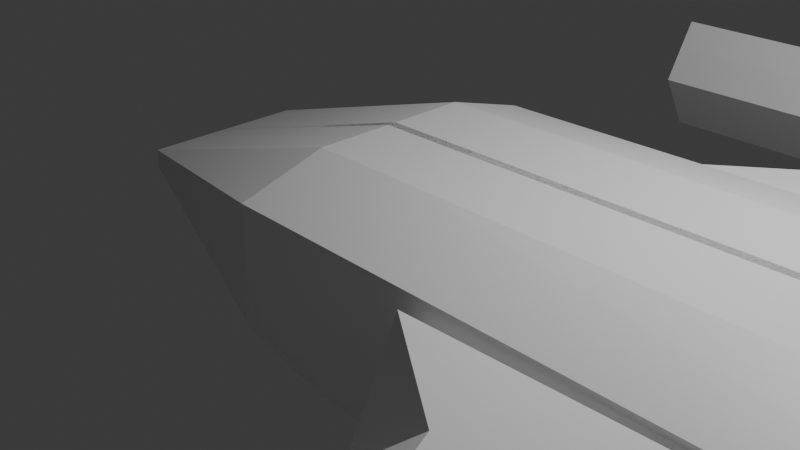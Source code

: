 # Source: ship.blend  (saved by Blender 4.0.36; exported with 4.5.12 LTS)
import bpy
from mathutils import Matrix  # noqa: F401  (used for matrix-valued properties, if any)

bpy.ops.wm.read_factory_settings(use_empty=True)
scene = bpy.context.scene
scene.name = 'Scene'

# ---- collections
col_collection = bpy.data.collections.new('Collection'); scene.collection.children.link(col_collection)

# ---- materials (node trees are filled in below, after node groups)
mat_material = bpy.data.materials.new('Material')
mat_material.alpha_threshold = 0.0
mat_material.use_transparent_shadow = False
mat_material.roughness = 0.5
mat_material.line_color = (0.0, 0.0, 0.0, 1.0)

# ---- material node trees
mat_material.use_nodes = True; mat_material.node_tree.nodes.clear()
_N = mat_material.node_tree.nodes; _L = mat_material.node_tree.links
n0 = _N.new('ShaderNodeOutputMaterial'); n0.name = 'Material Output'; n0.location = (300, 300)
n1 = _N.new('ShaderNodeBsdfPrincipled'); n1.name = 'Principled BSDF'; n1.location = (10, 300)
n1.inputs[3].default_value = 1.45
_L.new(n1.outputs[0], n0.inputs[0])
n0.is_active_output = True

# ---- world
world_world = bpy.data.worlds.new('World'); scene.world = world_world
world_world.use_nodes = True; world_world.node_tree.nodes.clear()
_N = world_world.node_tree.nodes; _L = world_world.node_tree.links
n0 = _N.new('ShaderNodeOutputWorld'); n0.name = 'World Output'; n0.location = (300, 300)
n1 = _N.new('ShaderNodeBackground'); n1.name = 'Background'; n1.location = (10, 300)
n1.inputs[0].default_value = (0.05088, 0.05088, 0.05088, 1.0)
_L.new(n1.outputs[0], n0.inputs[0])
n0.is_active_output = True
world_world.color = (0.05088, 0.05088, 0.05088)
world_world.use_sun_shadow = False
world_world.sun_shadow_jitter_overblur = 0.0

# ---- cameras
cam_camera = bpy.data.cameras.new('Camera')
cam_camera.clip_end = 100.0
cam_camera.ortho_scale = 7.314

# ---- lights
light_light = bpy.data.lights.new('Light', 'POINT')
light_light.transmission_factor = 0.0
light_light.use_soft_falloff = False
light_light.energy = 1000.0
light_light.shadow_soft_size = 0.1
light_light.shadow_maximum_resolution = 0.006
light_light.use_absolute_resolution = True

# ---- meshes
me_cube = bpy.data.meshes.new('Cube')
me_cube.from_pydata([(10.4, 2.166, -0.1087), (-3.014, 0.929, 0.1053), (-0.1053, 1.824, 0.7255), (-3.014, 0.929, -0.1053), (-0.1053, 1.824, -0.5581), (-1.118, 5.444, -2.498), (-0.1053, 1.824, 0.0), (-3.014, 0.929, 0.0), (10.25, -0.06053, 1.131), (9.173, -0.05615, -0.4773), (-0.1053, -0.04965, -1.0), (-3.014, -0.02529, -0.1053), (-0.1053, -0.04965, 1.0), (-3.014, -0.02529, 0.1053), (-3.014, -0.02529, 0.0), (10.25, -0.06053, 0.2383), (0.9519, 1.843, -0.7919), (0.9519, 1.843, 0.7361), (0.9519, 1.843, 0.0), (0.9519, -0.05018, 1.011), (0.9519, -0.05018, -1.011), (9.662, 2.003, 0.8237), (9.662, 2.003, 0.3623), (9.662, -0.05453, 1.098), (8.392, 2.003, -0.8795), (8.392, -0.05453, -1.098), (10.4, 1.107, -0.1087), (-3.014, 0.4519, -0.1053), (-0.1053, 0.8871, 1.0), (-3.014, 0.4519, 0.0), (-0.1053, 0.8871, -1.0), (-3.014, 0.4519, 0.1053), (0.9519, 0.8965, -1.011), (0.9519, 0.8965, 1.011), (9.662, 0.9742, 1.098), (8.392, 0.9742, -1.098), (10.49, 0.5311, 1.131), (-0.1053, 0.4187, -1.0), (-3.014, 0.2133, 0.1053), (10.49, 0.5311, 0.3016), (0.9519, 0.4232, -1.011), (0.9519, 0.4232, 1.011), (9.662, 0.4598, 1.098), (8.392, 0.4598, -1.098), (9.173, 0.4735, -0.4773), (-3.014, 0.2133, -0.1053), (-0.1053, 0.4187, 1.0), (-3.014, 0.2133, 0.0), (-3.014, -0.2512, -0.1053), (-3.014, -0.2512, 0.0), (-3.014, -0.2512, 0.1053), (15.01, 2.283, 1.534), (12.82, 2.096, 1.302), (15.01, 2.283, 1.354), (12.65, 2.199, 1.007), (15.01, 2.089, 1.534), (12.82, 1.385, 1.302), (15.01, 2.089, 1.354), (12.65, 1.489, 1.009)], [(48, 11), (49, 14), (13, 50), (50, 49), (49, 48)], [(29, 31, 1, 7), (6, 4, 3, 7), (28, 2, 1, 31), (53, 51, 55, 57), (56, 34, 42, 36), (2, 6, 7, 1), (27, 29, 7, 3), (44, 39, 15, 9), (37, 10, 11, 45), (39, 36, 8, 15), (41, 46, 12, 19), (43, 44, 9, 25), (37, 40, 20, 10), (42, 41, 19, 23), (4, 6, 18, 16), (6, 2, 17, 18), (36, 42, 23, 8), (40, 43, 25, 20), (16, 18, 22, 24), (18, 17, 21, 22), (16, 24, 35, 32), (22, 21, 52, 54), (21, 17, 33, 34), (4, 16, 32, 30), (24, 0, 26, 35), (17, 2, 28, 33), (0, 54, 58, 26), (4, 30, 27, 3), (24, 22, 54, 0), (45, 47, 29, 27), (46, 28, 31, 38), (47, 38, 31, 29), (14, 13, 38, 47), (12, 46, 38, 13), (11, 14, 47, 45), (32, 35, 43, 40), (58, 56, 36, 39), (34, 33, 41, 42), (30, 32, 40, 37), (35, 26, 44, 43), (33, 28, 46, 41), (26, 58, 39, 44), (30, 37, 45, 27), (51, 53, 54, 52), (52, 56, 55, 51), (53, 57, 58, 54), (56, 58, 57, 55), (52, 21, 34, 56)])
_uv = me_cube.uv_layers.new(name='UVMap')
_uv.uv.foreach_set('vector', [0.5, 0.156, 0.5132, 0.156, 0.5132, 0.1887, 0.5, 0.1887, 0.5, 0.2704, 0.375, 0.2704, 0.4868, 0.1887, 0.5, 0.1887, 0.625, 0.1858, 0.625, 0.25, 0.5132, 0.1887, 0.5132, 0.156, 0.5269, 0.5132, 0.5981, 0.5132, 0.5981, 0.551, 0.5269, 0.551, 0.6251, 0.5653, 0.6823, 0.5642, 0.6823, 0.5963, 0.625, 0.5963, 0.625, 0.2704, 0.5, 0.2704, 0.5, 0.1887, 0.5132, 0.1887, 0.4868, 0.156, 0.5, 0.156, 0.5, 0.1887, 0.4868, 0.1887, 0.375, 0.5963, 0.5, 0.5963, 0.5, 0.6284, 0.375, 0.6284, 0.375, 0.1537, 0.375, 0.1216, 0.4868, 0.1233, 0.4868, 0.1396, 0.5, 0.5963, 0.625, 0.5963, 0.625, 0.6284, 0.5, 0.6284, 0.836, 0.5963, 0.8546, 0.5963, 0.8546, 0.6284, 0.836, 0.6284, 0.3177, 0.5963, 0.375, 0.5963, 0.375, 0.6284, 0.3177, 0.6284, 0.1454, 0.5963, 0.164, 0.5963, 0.164, 0.6284, 0.1454, 0.6284, 0.6823, 0.5963, 0.836, 0.5963, 0.836, 0.6284, 0.6823, 0.6284, 0.375, 0.2704, 0.5, 0.2704, 0.5, 0.289, 0.375, 0.289, 0.5, 0.2704, 0.625, 0.2704, 0.625, 0.289, 0.5, 0.289, 0.625, 0.5963, 0.6823, 0.5963, 0.6823, 0.6284, 0.625, 0.6284, 0.164, 0.5963, 0.3177, 0.5963, 0.3177, 0.6284, 0.164, 0.6284, 0.375, 0.289, 0.5, 0.289, 0.5, 0.4427, 0.375, 0.4427, 0.5, 0.289, 0.625, 0.289, 0.625, 0.4427, 0.5, 0.4427, 0.164, 0.5, 0.3177, 0.5, 0.3177, 0.5642, 0.164, 0.5642, 0.5, 0.4427, 0.625, 0.4427, 0.625, 0.4983, 0.495, 0.4984, 0.6823, 0.5, 0.836, 0.5, 0.836, 0.5642, 0.6823, 0.5642, 0.1454, 0.5, 0.164, 0.5, 0.164, 0.5642, 0.1454, 0.5642, 0.3177, 0.5, 0.375, 0.5, 0.375, 0.5642, 0.3177, 0.5642, 0.836, 0.5, 0.8546, 0.5, 0.8546, 0.5642, 0.836, 0.5642, 0.375, 0.5, 0.4952, 0.5002, 0.4954, 0.5661, 0.375, 0.5642, 0.375, 0.25, 0.375, 0.1858, 0.4868, 0.156, 0.4868, 0.1887, 0.375, 0.4427, 0.5, 0.4427, 0.4952, 0.5, 0.375, 0.5, 0.4868, 0.1396, 0.5, 0.1396, 0.5, 0.156, 0.4868, 0.156, 0.625, 0.1537, 0.625, 0.1858, 0.5132, 0.156, 0.5132, 0.1396, 0.5, 0.1396, 0.5132, 0.1396, 0.5132, 0.156, 0.5, 0.156, 0.5, 0.1233, 0.5132, 0.1233, 0.5132, 0.1396, 0.5, 0.1396, 0.625, 0.1216, 0.625, 0.1537, 0.5132, 0.1396, 0.5132, 0.1233, 0.4868, 0.1233, 0.5, 0.1233, 0.5, 0.1396, 0.4868, 0.1396, 0.164, 0.5642, 0.3177, 0.5642, 0.3177, 0.5963, 0.164, 0.5963, 0.4973, 0.5653, 0.6251, 0.5654, 0.625, 0.5963, 0.5, 0.5963, 0.6823, 0.5642, 0.836, 0.5642, 0.836, 0.5963, 0.6823, 0.5963, 0.1454, 0.5642, 0.164, 0.5642, 0.164, 0.5963, 0.1454, 0.5963, 0.3177, 0.5642, 0.375, 0.5642, 0.375, 0.5963, 0.3177, 0.5963, 0.836, 0.5642, 0.8546, 0.5642, 0.8546, 0.5963, 0.836, 0.5963, 0.375, 0.5642, 0.4982, 0.565, 0.5, 0.5963, 0.375, 0.5963, 0.375, 0.1858, 0.375, 0.1537, 0.4868, 0.1396, 0.4868, 0.156, 0.5981, 0.5132, 0.5269, 0.5132, 0.495, 0.4984, 0.625, 0.4983, 0.6267, 0.5, 0.6266, 0.5668, 0.5981, 0.551, 0.5981, 0.5132, 0.5269, 0.5132, 0.5269, 0.551, 0.4954, 0.5661, 0.4952, 0.5002, 0.6251, 0.5654, 0.4973, 0.5653, 0.5269, 0.551, 0.5981, 0.551, 0.6267, 0.5, 0.6823, 0.5, 0.6823, 0.5642, 0.6266, 0.5668])
me_cube.materials.append(mat_material)
me_cube.use_mirror_vertex_groups = False
me_cube.update()
me_cube_001 = bpy.data.meshes.new('Cube.001')
me_cube_001.from_pydata([(-1.088, 1.798, -1.0), (-1.464, 1.779, 1.0), (-0.343, 5.509, -1.0), (-0.8546, 5.334, 1.0), (1.365, 1.822, -1.0), (1.365, 1.822, 1.0), (0.417, 5.718, -1.0), (0.4368, 5.297, 0.9815), (-0.5522, 2.685, -1.0), (-1.068, 2.889, 1.0), (0.8576, 2.654, -1.0), (0.873, 2.655, 1.0), (-0.8496, 6.22, -1.0), (-0.8496, 6.22, 0.5302), (0.773, 6.2, -1.0), (0.773, 6.2, 0.5302), (-1.277, 1.788, 0.0), (-0.6654, 5.113, 0.0), (0.7676, 5.353, 0.0), (1.365, 1.822, 0.0), (1.204, 2.672, 0.0), (-0.8784, 2.668, 0.0), (-0.854, 6.646, 0.0), (0.7686, 6.626, 0.0), (2.438, 5.768, -1.0), (2.44, 5.598, 0.5601), (2.447, 6.232, -1.0), (2.447, 6.232, 0.5302), (2.442, 5.385, 0.0), (2.447, 6.232, -0.4399), (-2.122, 5.482, -1.0), (-2.12, 5.334, 0.5302), (-2.115, 6.22, -1.0), (-2.115, 6.22, 0.5302), (-2.12, 5.348, 0.0), (-2.115, 6.22, -0.4698), (1.39, 5.566, 0.5601), (1.398, 6.2, 0.5302), (1.398, 6.2, -0.4399), (1.398, 6.2, -1.0), (1.392, 5.353, 0.0), (1.388, 5.736, -1.0), (-1.638, 6.22, 0.5302), (-1.643, 5.334, 1.0), (-1.643, 5.348, 0.0), (-1.645, 5.482, -1.0), (-1.643, 6.646, 0.0), (-1.638, 6.22, -1.0), (1.085, 6.2, 0.5302), (1.085, 6.2, -1.0), (1.078, 5.566, 0.5601), (1.081, 6.626, 0.0), (1.08, 5.353, 0.0), (1.076, 5.736, -1.0), (0.7703, 5.771, -1.0), (0.7703, 5.771, 1.0), (-0.8522, 5.791, -1.0), (-0.8522, 5.791, 1.0), (2.445, 5.803, -1.0), (2.445, 5.803, 1.0), (2.445, 5.803, 0.0), (-2.122, 6.17, -1.0), (-2.12, 6.022, 0.5302), (-2.118, 5.791, 0.0), (1.395, 5.771, -1.0), (1.395, 5.771, 1.0), (-1.645, 6.17, -1.0), (-1.643, 6.022, 0.5302), (1.083, 5.771, 1.0), (1.083, 5.771, -1.0)], [], [(21, 9, 3, 17), (39, 38, 29, 26), (20, 11, 5, 19), (19, 5, 1, 16), (8, 10, 4, 0), (11, 9, 1, 5), (7, 3, 9, 11), (2, 6, 10, 8), (18, 7, 11, 20), (16, 1, 9, 21), (22, 13, 15, 23), (54, 56, 12, 14), (57, 55, 15, 13), (45, 44, 34, 30), (67, 42, 33, 62), (12, 22, 23, 14), (0, 16, 21, 8), (6, 18, 20, 10), (4, 19, 16, 0), (10, 20, 19, 4), (65, 36, 25, 59), (8, 21, 17, 2), (60, 58, 26, 29), (59, 60, 29, 27), (36, 40, 28, 25), (40, 41, 24, 28), (38, 37, 27, 29), (64, 39, 26, 58), (63, 62, 33, 35), (61, 63, 35, 32), (42, 46, 35, 33), (66, 45, 30, 61), (46, 47, 32, 35), (44, 43, 31, 34), (69, 49, 39, 64), (51, 48, 37, 38), (52, 53, 41, 40), (50, 52, 40, 36), (68, 50, 36, 65), (49, 51, 38, 39), (17, 3, 43, 44), (22, 12, 47, 46), (56, 2, 45, 66), (13, 22, 46, 42), (57, 13, 42, 67), (2, 17, 44, 45), (14, 23, 51, 49), (55, 7, 50, 68), (7, 18, 52, 50), (18, 6, 53, 52), (23, 15, 48, 51), (54, 14, 49, 69), (6, 54, 69, 53), (15, 55, 68, 48), (3, 57, 67, 43), (12, 56, 66, 47), (48, 68, 65, 37), (53, 69, 64, 41), (47, 66, 61, 32), (30, 34, 63, 61), (34, 31, 62, 63), (41, 64, 58, 24), (25, 28, 60, 59), (28, 24, 58, 60), (37, 65, 59, 27), (43, 67, 62, 31), (3, 7, 55, 57), (6, 2, 56, 54)])
_uv = me_cube_001.uv_layers.new(name='UVMap')
_uv.uv.foreach_set('vector', [0.5, 0.06519, 0.625, 0.06519, 0.625, 0.25, 0.5, 0.25, 0.375, 0.5, 0.5, 0.5, 0.5, 0.5, 0.375, 0.5, 0.5, 0.6848, 0.625, 0.6848, 0.625, 0.75, 0.5, 0.75, 0.5, 0.75, 0.625, 0.75, 0.625, 1.0, 0.5, 1.0, 0.125, 0.6848, 0.375, 0.6848, 0.375, 0.75, 0.125, 0.75, 0.625, 0.6848, 0.875, 0.6848, 0.875, 0.75, 0.625, 0.75, 0.625, 0.5, 0.875, 0.5, 0.875, 0.6848, 0.625, 0.6848, 0.125, 0.5, 0.375, 0.5, 0.375, 0.6848, 0.125, 0.6848, 0.5, 0.5, 0.625, 0.5, 0.625, 0.6848, 0.5, 0.6848, 0.5, 0.0, 0.625, 0.0, 0.625, 0.06519, 0.5, 0.06519, 0.5, 0.25, 0.625, 0.25, 0.625, 0.5, 0.5, 0.5, 0.375, 0.5, 0.125, 0.5, 0.125, 0.5, 0.375, 0.5, 0.875, 0.5, 0.625, 0.5, 0.625, 0.5, 0.875, 0.5, 0.375, 0.25, 0.5, 0.25, 0.5, 0.25, 0.375, 0.25, 0.875, 0.5, 0.875, 0.5, 0.875, 0.5, 0.875, 0.5, 0.375, 0.25, 0.5, 0.25, 0.5, 0.5, 0.375, 0.5, 0.375, 0.0, 0.5, 0.0, 0.5, 0.06519, 0.375, 0.06519, 0.375, 0.5, 0.5, 0.5, 0.5, 0.6848, 0.375, 0.6848, 0.375, 0.75, 0.5, 0.75, 0.5, 1.0, 0.375, 1.0, 0.375, 0.6848, 0.5, 0.6848, 0.5, 0.75, 0.375, 0.75, 0.625, 0.5, 0.625, 0.5, 0.625, 0.5, 0.625, 0.5, 0.375, 0.06519, 0.5, 0.06519, 0.5, 0.25, 0.375, 0.25, 0.5, 0.5, 0.375, 0.5, 0.375, 0.5, 0.5, 0.5, 0.625, 0.5, 0.5, 0.5, 0.5, 0.5, 0.625, 0.5, 0.625, 0.5, 0.5, 0.5, 0.5, 0.5, 0.625, 0.5, 0.5, 0.5, 0.375, 0.5, 0.375, 0.5, 0.5, 0.5, 0.5, 0.5, 0.625, 0.5, 0.625, 0.5, 0.5, 0.5, 0.375, 0.5, 0.375, 0.5, 0.375, 0.5, 0.375, 0.5, 0.5, 0.25, 0.625, 0.25, 0.625, 0.25, 0.5, 0.25, 0.375, 0.25, 0.5, 0.25, 0.5, 0.25, 0.375, 0.25, 0.625, 0.25, 0.5, 0.25, 0.5, 0.25, 0.625, 0.25, 0.125, 0.5, 0.125, 0.5, 0.125, 0.5, 0.125, 0.5, 0.5, 0.25, 0.375, 0.25, 0.375, 0.25, 0.5, 0.25, 0.5, 0.25, 0.625, 0.25, 0.625, 0.25, 0.5, 0.25, 0.375, 0.5, 0.375, 0.5, 0.375, 0.5, 0.375, 0.5, 0.5, 0.5, 0.625, 0.5, 0.625, 0.5, 0.5, 0.5, 0.5, 0.5, 0.375, 0.5, 0.375, 0.5, 0.5, 0.5, 0.625, 0.5, 0.5, 0.5, 0.5, 0.5, 0.625, 0.5, 0.625, 0.5, 0.625, 0.5, 0.625, 0.5, 0.625, 0.5, 0.375, 0.5, 0.5, 0.5, 0.5, 0.5, 0.375, 0.5, 0.5, 0.25, 0.625, 0.25, 0.625, 0.25, 0.5, 0.25, 0.5, 0.25, 0.375, 0.25, 0.375, 0.25, 0.5, 0.25, 0.125, 0.5, 0.125, 0.5, 0.125, 0.5, 0.125, 0.5, 0.625, 0.25, 0.5, 0.25, 0.5, 0.25, 0.625, 0.25, 0.875, 0.5, 0.875, 0.5, 0.875, 0.5, 0.875, 0.5, 0.375, 0.25, 0.5, 0.25, 0.5, 0.25, 0.375, 0.25, 0.375, 0.5, 0.5, 0.5, 0.5, 0.5, 0.375, 0.5, 0.625, 0.5, 0.625, 0.5, 0.625, 0.5, 0.625, 0.5, 0.625, 0.5, 0.5, 0.5, 0.5, 0.5, 0.625, 0.5, 0.5, 0.5, 0.375, 0.5, 0.375, 0.5, 0.5, 0.5, 0.5, 0.5, 0.625, 0.5, 0.625, 0.5, 0.5, 0.5, 0.375, 0.5, 0.375, 0.5, 0.375, 0.5, 0.375, 0.5, 0.375, 0.5, 0.375, 0.5, 0.375, 0.5, 0.375, 0.5, 0.625, 0.5, 0.625, 0.5, 0.625, 0.5, 0.625, 0.5, 0.875, 0.5, 0.875, 0.5, 0.875, 0.5, 0.875, 0.5, 0.125, 0.5, 0.125, 0.5, 0.125, 0.5, 0.125, 0.5, 0.625, 0.5, 0.625, 0.5, 0.625, 0.5, 0.625, 0.5, 0.375, 0.5, 0.375, 0.5, 0.375, 0.5, 0.375, 0.5, 0.125, 0.5, 0.125, 0.5, 0.125, 0.5, 0.125, 0.5, 0.375, 0.25, 0.5, 0.25, 0.5, 0.25, 0.375, 0.25, 0.5, 0.25, 0.625, 0.25, 0.625, 0.25, 0.5, 0.25, 0.375, 0.5, 0.375, 0.5, 0.375, 0.5, 0.375, 0.5, 0.625, 0.5, 0.5, 0.5, 0.5, 0.5, 0.625, 0.5, 0.5, 0.5, 0.375, 0.5, 0.375, 0.5, 0.5, 0.5, 0.625, 0.5, 0.625, 0.5, 0.625, 0.5, 0.625, 0.5, 0.875, 0.5, 0.875, 0.5, 0.875, 0.5, 0.875, 0.5, 0.875, 0.5, 0.625, 0.5, 0.625, 0.5, 0.875, 0.5, 0.375, 0.5, 0.125, 0.5, 0.125, 0.5, 0.375, 0.5])
me_cube_001.update()

# ---- objects
ob_cube = bpy.data.objects.new('Cube', me_cube)
ob_light = bpy.data.objects.new('Light', light_light)
ob_camera = bpy.data.objects.new('Camera', cam_camera)
ob_cube_001 = bpy.data.objects.new('Cube.001', me_cube_001)

# ---- transforms, parenting, visibility, modifiers, constraints
ob_cube.location = (0.0, 0.0, 0.0)
ob_cube.lock_rotations_4d = False
ob_cube.empty_display_type = 'ARROWS'
ob_cube.lineart.crease_threshold = 0.0
_m = ob_cube.modifiers.new('Mirror', 'MIRROR')
_m.use_axis = (False, True, False)
ob_light.location = (4.076, 1.005, 5.904)
ob_light.rotation_euler = (0.6503, 0.05522, 1.866)
ob_light.lock_rotations_4d = False
ob_light.empty_display_type = 'ARROWS'
ob_light.color = (0.0, 0.0, 0.0, 0.0)
ob_light.lineart.crease_threshold = 0.0
ob_camera.location = (7.359, -6.926, 4.958)
ob_camera.rotation_euler = (1.109, 0.0, 0.8149)
ob_camera.lock_rotations_4d = False
ob_camera.empty_display_type = 'ARROWS'
ob_camera.color = (0.0, 0.0, 0.0, 0.0)
ob_camera.display_type = 'WIRE'
ob_camera.lineart.crease_threshold = 0.0
ob_cube_001.location = (5.428, -0.03263, -0.002079)
ob_cube_001.rotation_euler = (0.0, -0.0, 0.02316)
ob_cube_001.scale = (-2.421, 1.071, 0.7187)
_m = ob_cube_001.modifiers.new('Mirror', 'MIRROR')
_m.use_axis = (False, True, False)
_m.use_bisect_axis = (False, True, False)
_m.use_mirror_merge = False
_m.merge_threshold = 0.0
_m.bisect_threshold = 0.0

# ---- collection membership
col_collection.objects.link(ob_cube)
col_collection.objects.link(ob_light)
col_collection.objects.link(ob_camera)
col_collection.objects.link(ob_cube_001)

# ---- scene / render settings (as saved in the file)
scene.camera = ob_camera
scene.frame_start = 1; scene.frame_end = 250; scene.frame_set(1)
scene.render.engine = 'BLENDER_EEVEE_NEXT'
scene.cycles.sampling_pattern = 'TABULATED_SOBOL'
bpy.context.view_layer.update()
